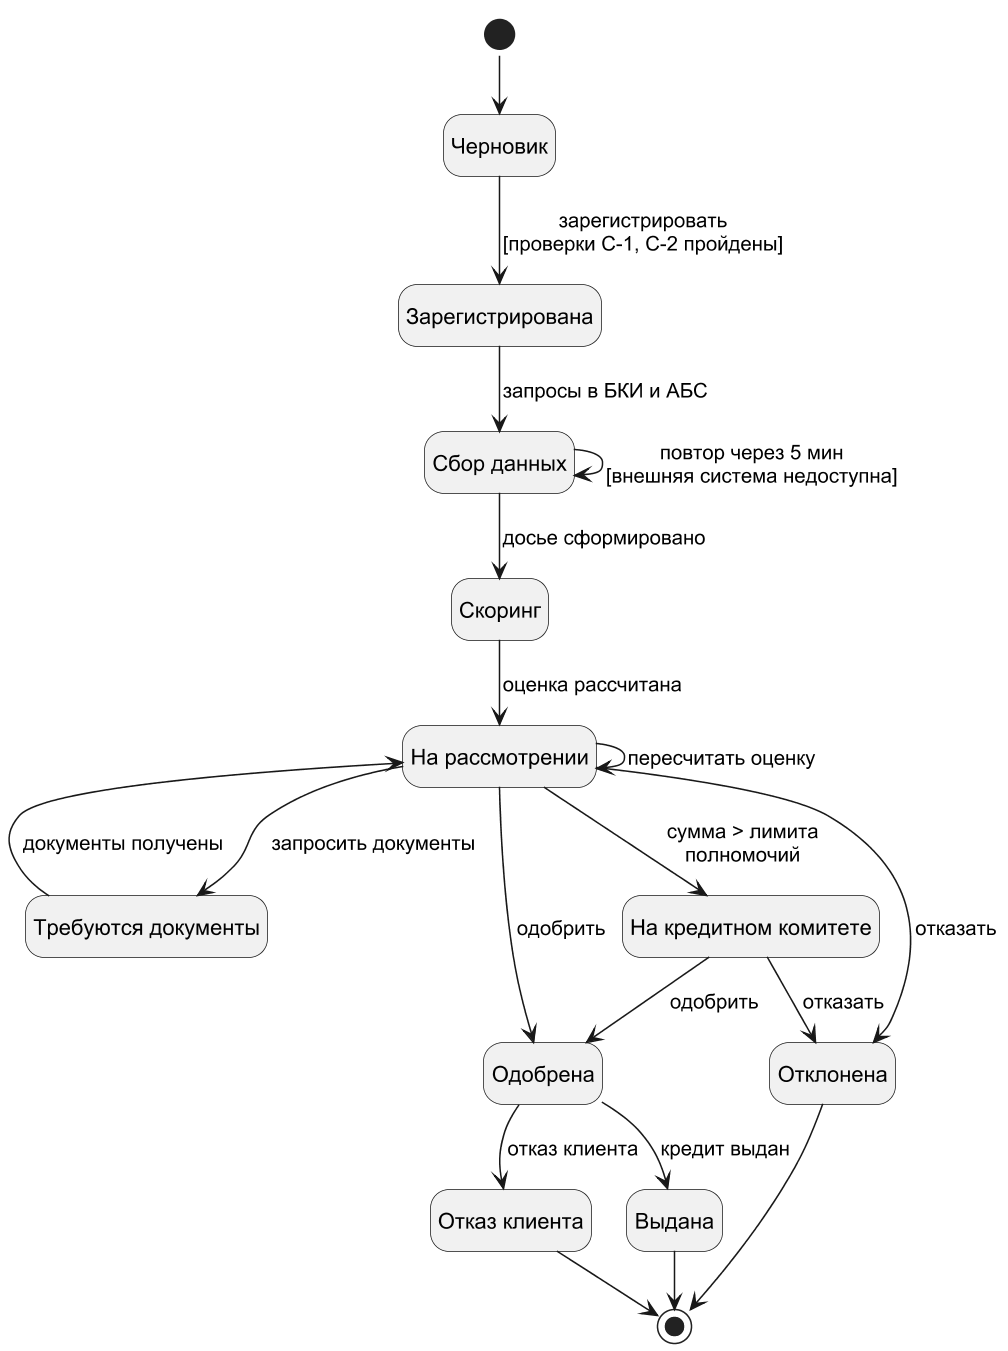

The diagram above was rendered by PlantUML. Its source (embedded in the PNG):
@startuml
!pragma layout smetana
skinparam dpi 150
skinparam defaultFontName Arial
skinparam shadowing false
skinparam monochrome true
hide empty description
state "Черновик" as draft
state "Зарегистрирована" as registered
state "Сбор данных" as collecting
state "Скоринг" as scoring
state "На рассмотрении" as review
state "Требуются документы" as docs
state "На кредитном комитете" as committee
state "Одобрена" as approved
state "Отклонена" as rejected
state "Выдана" as issued
state "Отказ клиента" as refused
[*] --> draft
draft --> registered : зарегистрировать\n[проверки С-1, С-2 пройдены]
registered --> collecting : запросы в БКИ и АБС
collecting --> collecting : повтор через 5 мин\n[внешняя система недоступна]
collecting --> scoring : досье сформировано
scoring --> review : оценка рассчитана
review --> review : пересчитать оценку
review --> docs : запросить документы
docs --> review : документы получены
review --> committee : сумма > лимита\nполномочий
review --> approved : одобрить
review --> rejected : отказать
committee --> approved : одобрить
committee --> rejected : отказать
approved --> issued : кредит выдан
approved --> refused : отказ клиента
issued --> [*]
rejected --> [*]
refused --> [*]
@enduml